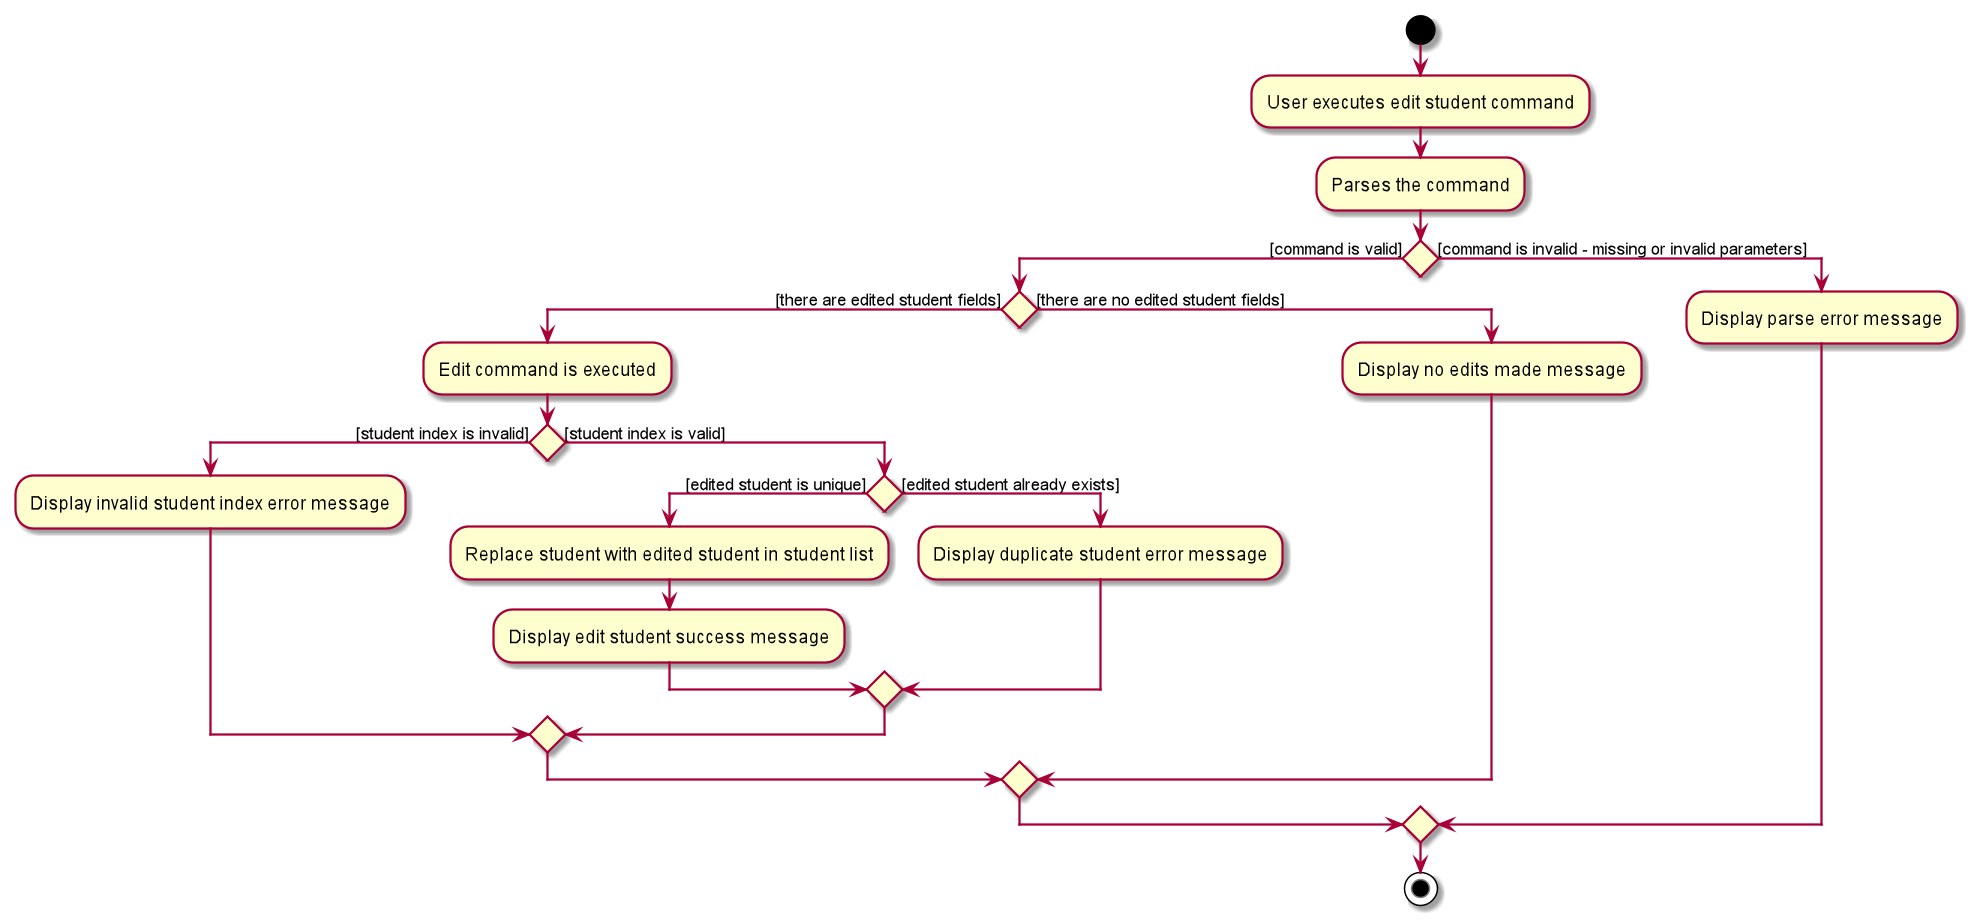

The diagram above was rendered by PlantUML. Its source (embedded in the PNG):
@startuml
start
:User executes edit student command;
:Parses the command;
if() then ([command is valid])
    if() then ([there are edited student fields])
    :Edit command is executed;
        if() then ([student index is invalid])
            :Display invalid student index error message;
        else ([student index is valid])
            if() then ([edited student is unique])
            :Replace student with edited student in student list;
            :Display edit student success message;
            else ([edited student already exists])
            :Display duplicate student error message;
            endif
        endif
    else ([there are no edited student fields])
    :Display no edits made message;
    endif
else ([command is invalid - missing or invalid parameters])
    :Display parse error message;
endif
stop
@enduml